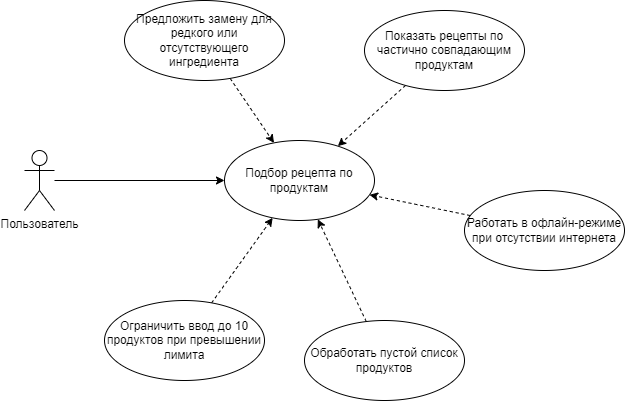

The diagram above was exported from draw.io. Its source (the exported page's mxGraphModel, read from the mxfile embedded in the PNG):
<mxGraphModel dx="1372" dy="777" grid="1" gridSize="10" guides="1" tooltips="1" connect="1" arrows="1" fold="1" page="1" pageScale="1" pageWidth="827" pageHeight="1169" background="#ffffff" math="0" shadow="0">
  <root>
    <mxCell id="0" />
    <mxCell id="1" parent="0" />
    <mxCell id="sA8tKNUTBaYEoIErtO1I-8" style="edgeStyle=orthogonalEdgeStyle;rounded=0;orthogonalLoop=1;jettySize=auto;html=1;curved=1;" edge="1" parent="1" source="sA8tKNUTBaYEoIErtO1I-1" target="sA8tKNUTBaYEoIErtO1I-2">
      <mxGeometry relative="1" as="geometry">
        <Array as="points">
          <mxPoint x="180" y="350" />
          <mxPoint x="180" y="350" />
        </Array>
      </mxGeometry>
    </mxCell>
    <mxCell id="sA8tKNUTBaYEoIErtO1I-1" value="Пользователь" style="shape=umlActor;verticalLabelPosition=bottom;verticalAlign=top;html=1;outlineConnect=0;noLabel=0;" vertex="1" parent="1">
      <mxGeometry x="180" y="330" width="30" height="60" as="geometry" />
    </mxCell>
    <mxCell id="sA8tKNUTBaYEoIErtO1I-2" value="Подбор рецепта по продуктам" style="ellipse;whiteSpace=wrap;html=1;" vertex="1" parent="1">
      <mxGeometry x="380" y="320" width="150" height="80" as="geometry" />
    </mxCell>
    <mxCell id="sA8tKNUTBaYEoIErtO1I-9" style="rounded=0;orthogonalLoop=1;jettySize=auto;html=1;dashed=1;" edge="1" parent="1" source="sA8tKNUTBaYEoIErtO1I-3" target="sA8tKNUTBaYEoIErtO1I-2">
      <mxGeometry relative="1" as="geometry" />
    </mxCell>
    <mxCell id="sA8tKNUTBaYEoIErtO1I-3" value="Предложить замену для редкого или отсутствующего ингредиента" style="ellipse;whiteSpace=wrap;html=1;" vertex="1" parent="1">
      <mxGeometry x="280" y="180" width="160" height="80" as="geometry" />
    </mxCell>
    <mxCell id="sA8tKNUTBaYEoIErtO1I-10" style="rounded=0;orthogonalLoop=1;jettySize=auto;html=1;dashed=1;" edge="1" parent="1" source="sA8tKNUTBaYEoIErtO1I-4" target="sA8tKNUTBaYEoIErtO1I-2">
      <mxGeometry relative="1" as="geometry" />
    </mxCell>
    <mxCell id="sA8tKNUTBaYEoIErtO1I-4" value="Показать рецепты по частично совпадающим продуктам" style="ellipse;whiteSpace=wrap;html=1;" vertex="1" parent="1">
      <mxGeometry x="520" y="190" width="160" height="80" as="geometry" />
    </mxCell>
    <mxCell id="sA8tKNUTBaYEoIErtO1I-12" style="rounded=0;orthogonalLoop=1;jettySize=auto;html=1;dashed=1;" edge="1" parent="1" source="sA8tKNUTBaYEoIErtO1I-5" target="sA8tKNUTBaYEoIErtO1I-2">
      <mxGeometry relative="1" as="geometry" />
    </mxCell>
    <mxCell id="sA8tKNUTBaYEoIErtO1I-5" value="Обработать пустой список продуктов" style="ellipse;whiteSpace=wrap;html=1;" vertex="1" parent="1">
      <mxGeometry x="460" y="500" width="160" height="80" as="geometry" />
    </mxCell>
    <mxCell id="sA8tKNUTBaYEoIErtO1I-13" style="rounded=0;orthogonalLoop=1;jettySize=auto;html=1;dashed=1;" edge="1" parent="1" source="sA8tKNUTBaYEoIErtO1I-6" target="sA8tKNUTBaYEoIErtO1I-2">
      <mxGeometry relative="1" as="geometry" />
    </mxCell>
    <mxCell id="sA8tKNUTBaYEoIErtO1I-6" value="Ограничить ввод до 10 продуктов при превышении лимита" style="ellipse;whiteSpace=wrap;html=1;" vertex="1" parent="1">
      <mxGeometry x="260" y="480" width="160" height="80" as="geometry" />
    </mxCell>
    <mxCell id="sA8tKNUTBaYEoIErtO1I-11" style="rounded=0;orthogonalLoop=1;jettySize=auto;html=1;dashed=1;" edge="1" parent="1" source="sA8tKNUTBaYEoIErtO1I-7" target="sA8tKNUTBaYEoIErtO1I-2">
      <mxGeometry relative="1" as="geometry" />
    </mxCell>
    <mxCell id="sA8tKNUTBaYEoIErtO1I-7" value="Работать в офлайн-режиме при отсутствии интернета" style="ellipse;whiteSpace=wrap;html=1;" vertex="1" parent="1">
      <mxGeometry x="620" y="370" width="160" height="80" as="geometry" />
    </mxCell>
  </root>
</mxGraphModel>